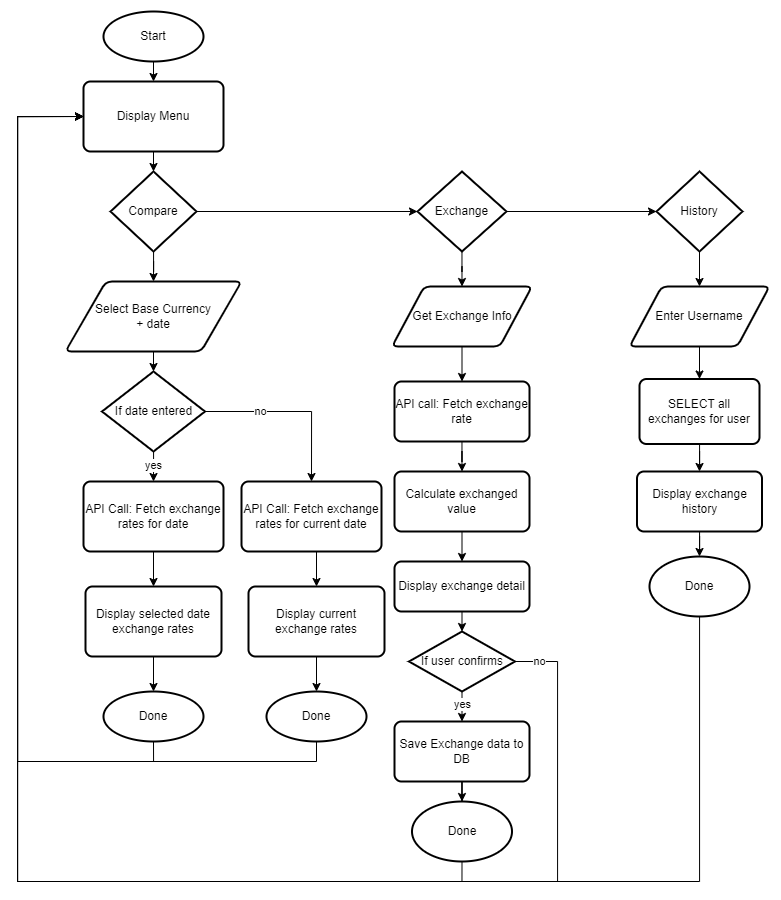

The diagram above was exported from draw.io. Its source (the exported page's mxGraphModel, read from the mxfile embedded in the PNG):
<mxGraphModel dx="1059" dy="1764" grid="1" gridSize="10" guides="1" tooltips="1" connect="1" arrows="1" fold="1" page="1" pageScale="1" pageWidth="827" pageHeight="1169" math="0" shadow="0">
  <root>
    <mxCell id="0" />
    <mxCell id="1" parent="0" />
    <mxCell id="BAm7YXcJqHD2T9Z28miF-1" style="edgeStyle=orthogonalEdgeStyle;rounded=0;orthogonalLoop=1;jettySize=auto;html=1;exitX=0.5;exitY=1;exitDx=0;exitDy=0;exitPerimeter=0;entryX=0.5;entryY=0;entryDx=0;entryDy=0;" edge="1" parent="1" source="wqdBuvYyzq58Uu8Saz2L-1" target="fxovMWOe8l416990tWz--8">
      <mxGeometry relative="1" as="geometry" />
    </mxCell>
    <mxCell id="wqdBuvYyzq58Uu8Saz2L-1" value="Start" style="strokeWidth=2;html=1;shape=mxgraph.flowchart.start_1;whiteSpace=wrap;" parent="1" vertex="1">
      <mxGeometry x="106" y="-60" width="100" height="50" as="geometry" />
    </mxCell>
    <mxCell id="BAm7YXcJqHD2T9Z28miF-30" style="edgeStyle=orthogonalEdgeStyle;rounded=0;orthogonalLoop=1;jettySize=auto;html=1;exitX=0.5;exitY=1;exitDx=0;exitDy=0;exitPerimeter=0;entryX=0.5;entryY=0;entryDx=0;entryDy=0;" edge="1" parent="1" source="wqdBuvYyzq58Uu8Saz2L-3" target="wqdBuvYyzq58Uu8Saz2L-30">
      <mxGeometry relative="1" as="geometry" />
    </mxCell>
    <mxCell id="wqdBuvYyzq58Uu8Saz2L-3" value="History" style="strokeWidth=2;html=1;shape=mxgraph.flowchart.decision;whiteSpace=wrap;" parent="1" vertex="1">
      <mxGeometry x="659" y="100" width="86" height="80" as="geometry" />
    </mxCell>
    <mxCell id="BAm7YXcJqHD2T9Z28miF-5" style="edgeStyle=orthogonalEdgeStyle;rounded=0;orthogonalLoop=1;jettySize=auto;html=1;entryX=0.5;entryY=0;entryDx=0;entryDy=0;" edge="1" parent="1" source="wqdBuvYyzq58Uu8Saz2L-4" target="wqdBuvYyzq58Uu8Saz2L-10">
      <mxGeometry relative="1" as="geometry" />
    </mxCell>
    <mxCell id="wqdBuvYyzq58Uu8Saz2L-4" value="Compare" style="strokeWidth=2;html=1;shape=mxgraph.flowchart.decision;whiteSpace=wrap;" parent="1" vertex="1">
      <mxGeometry x="113" y="100" width="86" height="80" as="geometry" />
    </mxCell>
    <mxCell id="BAm7YXcJqHD2T9Z28miF-17" style="edgeStyle=orthogonalEdgeStyle;rounded=0;orthogonalLoop=1;jettySize=auto;html=1;entryX=0.5;entryY=0;entryDx=0;entryDy=0;" edge="1" parent="1" source="wqdBuvYyzq58Uu8Saz2L-5" target="wqdBuvYyzq58Uu8Saz2L-23">
      <mxGeometry relative="1" as="geometry" />
    </mxCell>
    <mxCell id="wqdBuvYyzq58Uu8Saz2L-5" value="Exchange" style="strokeWidth=2;html=1;shape=mxgraph.flowchart.decision;whiteSpace=wrap;" parent="1" vertex="1">
      <mxGeometry x="420" y="100" width="89" height="80" as="geometry" />
    </mxCell>
    <mxCell id="wqdBuvYyzq58Uu8Saz2L-10" value="Select Base Currency&lt;div&gt;+ date&lt;/div&gt;" style="shape=parallelogram;html=1;strokeWidth=2;perimeter=parallelogramPerimeter;whiteSpace=wrap;rounded=1;arcSize=12;size=0.23;" parent="1" vertex="1">
      <mxGeometry x="68" y="210" width="176" height="70" as="geometry" />
    </mxCell>
    <mxCell id="BAm7YXcJqHD2T9Z28miF-13" style="edgeStyle=orthogonalEdgeStyle;rounded=0;orthogonalLoop=1;jettySize=auto;html=1;exitX=0.5;exitY=1;exitDx=0;exitDy=0;entryX=0.5;entryY=0;entryDx=0;entryDy=0;" edge="1" parent="1" source="wqdBuvYyzq58Uu8Saz2L-11" target="wqdBuvYyzq58Uu8Saz2L-12">
      <mxGeometry relative="1" as="geometry" />
    </mxCell>
    <mxCell id="wqdBuvYyzq58Uu8Saz2L-11" value="API Call: Fetch exchange rates for current date" style="rounded=1;whiteSpace=wrap;html=1;absoluteArcSize=1;arcSize=14;strokeWidth=2;" parent="1" vertex="1">
      <mxGeometry x="244" y="410" width="140" height="70" as="geometry" />
    </mxCell>
    <mxCell id="wqdBuvYyzq58Uu8Saz2L-12" value="Display current exchange rates" style="rounded=1;whiteSpace=wrap;html=1;absoluteArcSize=1;arcSize=14;strokeWidth=2;" parent="1" vertex="1">
      <mxGeometry x="251" y="515" width="136" height="70" as="geometry" />
    </mxCell>
    <mxCell id="BAm7YXcJqHD2T9Z28miF-7" style="edgeStyle=orthogonalEdgeStyle;rounded=0;orthogonalLoop=1;jettySize=auto;html=1;entryX=0.5;entryY=0;entryDx=0;entryDy=0;" edge="1" parent="1" source="wqdBuvYyzq58Uu8Saz2L-14" target="wqdBuvYyzq58Uu8Saz2L-15">
      <mxGeometry relative="1" as="geometry" />
    </mxCell>
    <mxCell id="BAm7YXcJqHD2T9Z28miF-9" value="yes" style="edgeLabel;html=1;align=center;verticalAlign=middle;resizable=0;points=[];" vertex="1" connectable="0" parent="BAm7YXcJqHD2T9Z28miF-7">
      <mxGeometry x="-0.4859" y="-1" relative="1" as="geometry">
        <mxPoint as="offset" />
      </mxGeometry>
    </mxCell>
    <mxCell id="BAm7YXcJqHD2T9Z28miF-8" style="edgeStyle=orthogonalEdgeStyle;rounded=0;orthogonalLoop=1;jettySize=auto;html=1;entryX=0.5;entryY=0;entryDx=0;entryDy=0;" edge="1" parent="1" source="wqdBuvYyzq58Uu8Saz2L-14" target="wqdBuvYyzq58Uu8Saz2L-11">
      <mxGeometry relative="1" as="geometry" />
    </mxCell>
    <mxCell id="BAm7YXcJqHD2T9Z28miF-10" value="no" style="edgeLabel;html=1;align=center;verticalAlign=middle;resizable=0;points=[];" vertex="1" connectable="0" parent="BAm7YXcJqHD2T9Z28miF-8">
      <mxGeometry x="-0.3837" y="1" relative="1" as="geometry">
        <mxPoint as="offset" />
      </mxGeometry>
    </mxCell>
    <mxCell id="wqdBuvYyzq58Uu8Saz2L-14" value="If date entered" style="strokeWidth=2;html=1;shape=mxgraph.flowchart.decision;whiteSpace=wrap;" parent="1" vertex="1">
      <mxGeometry x="104.5" y="300" width="103" height="80" as="geometry" />
    </mxCell>
    <mxCell id="BAm7YXcJqHD2T9Z28miF-11" style="edgeStyle=orthogonalEdgeStyle;rounded=0;orthogonalLoop=1;jettySize=auto;html=1;exitX=0.5;exitY=1;exitDx=0;exitDy=0;entryX=0.5;entryY=0;entryDx=0;entryDy=0;" edge="1" parent="1" source="wqdBuvYyzq58Uu8Saz2L-15" target="wqdBuvYyzq58Uu8Saz2L-16">
      <mxGeometry relative="1" as="geometry" />
    </mxCell>
    <mxCell id="wqdBuvYyzq58Uu8Saz2L-15" value="API Call: Fetch exchange rates for date" style="rounded=1;whiteSpace=wrap;html=1;absoluteArcSize=1;arcSize=14;strokeWidth=2;" parent="1" vertex="1">
      <mxGeometry x="86" y="410" width="140" height="70" as="geometry" />
    </mxCell>
    <mxCell id="wqdBuvYyzq58Uu8Saz2L-16" value="Display selected date exchange rates" style="rounded=1;whiteSpace=wrap;html=1;absoluteArcSize=1;arcSize=14;strokeWidth=2;" parent="1" vertex="1">
      <mxGeometry x="88" y="515" width="136" height="70" as="geometry" />
    </mxCell>
    <mxCell id="BAm7YXcJqHD2T9Z28miF-20" style="edgeStyle=orthogonalEdgeStyle;rounded=0;orthogonalLoop=1;jettySize=auto;html=1;exitX=0.5;exitY=1;exitDx=0;exitDy=0;entryX=0.5;entryY=0;entryDx=0;entryDy=0;" edge="1" parent="1" source="wqdBuvYyzq58Uu8Saz2L-23" target="wqdBuvYyzq58Uu8Saz2L-27">
      <mxGeometry relative="1" as="geometry" />
    </mxCell>
    <mxCell id="wqdBuvYyzq58Uu8Saz2L-23" value="Get Exchange Info" style="shape=parallelogram;html=1;strokeWidth=2;perimeter=parallelogramPerimeter;whiteSpace=wrap;rounded=1;arcSize=12;size=0.23;" parent="1" vertex="1">
      <mxGeometry x="394.5" y="215" width="140" height="60" as="geometry" />
    </mxCell>
    <mxCell id="BAm7YXcJqHD2T9Z28miF-21" style="edgeStyle=orthogonalEdgeStyle;rounded=0;orthogonalLoop=1;jettySize=auto;html=1;entryX=0.5;entryY=0;entryDx=0;entryDy=0;" edge="1" parent="1" source="wqdBuvYyzq58Uu8Saz2L-27" target="wqdBuvYyzq58Uu8Saz2L-28">
      <mxGeometry relative="1" as="geometry" />
    </mxCell>
    <mxCell id="wqdBuvYyzq58Uu8Saz2L-27" value="API call: Fetch exchange rate" style="rounded=1;whiteSpace=wrap;html=1;absoluteArcSize=1;arcSize=14;strokeWidth=2;" parent="1" vertex="1">
      <mxGeometry x="397" y="310" width="135" height="60" as="geometry" />
    </mxCell>
    <mxCell id="BAm7YXcJqHD2T9Z28miF-22" style="edgeStyle=orthogonalEdgeStyle;rounded=0;orthogonalLoop=1;jettySize=auto;html=1;exitX=0.5;exitY=1;exitDx=0;exitDy=0;entryX=0.5;entryY=0;entryDx=0;entryDy=0;" edge="1" parent="1" source="wqdBuvYyzq58Uu8Saz2L-28" target="wqdBuvYyzq58Uu8Saz2L-46">
      <mxGeometry relative="1" as="geometry" />
    </mxCell>
    <mxCell id="wqdBuvYyzq58Uu8Saz2L-28" value="Calculate exchanged value" style="rounded=1;whiteSpace=wrap;html=1;absoluteArcSize=1;arcSize=14;strokeWidth=2;" parent="1" vertex="1">
      <mxGeometry x="397" y="400" width="135" height="60" as="geometry" />
    </mxCell>
    <mxCell id="wqdBuvYyzq58Uu8Saz2L-29" value="Save Exchange data to DB" style="rounded=1;whiteSpace=wrap;html=1;absoluteArcSize=1;arcSize=14;strokeWidth=2;" parent="1" vertex="1">
      <mxGeometry x="397" y="650" width="135" height="60" as="geometry" />
    </mxCell>
    <mxCell id="BAm7YXcJqHD2T9Z28miF-16" style="edgeStyle=orthogonalEdgeStyle;rounded=0;orthogonalLoop=1;jettySize=auto;html=1;entryX=0;entryY=0.5;entryDx=0;entryDy=0;" edge="1" parent="1" source="fxovMWOe8l416990tWz--5" target="fxovMWOe8l416990tWz--8">
      <mxGeometry relative="1" as="geometry">
        <Array as="points">
          <mxPoint x="319" y="690" />
          <mxPoint x="20" y="690" />
          <mxPoint x="20" y="45" />
        </Array>
      </mxGeometry>
    </mxCell>
    <mxCell id="fxovMWOe8l416990tWz--5" value="Done" style="strokeWidth=2;html=1;shape=mxgraph.flowchart.start_1;whiteSpace=wrap;" parent="1" vertex="1">
      <mxGeometry x="269" y="620" width="100" height="50" as="geometry" />
    </mxCell>
    <mxCell id="BAm7YXcJqHD2T9Z28miF-31" style="edgeStyle=orthogonalEdgeStyle;rounded=0;orthogonalLoop=1;jettySize=auto;html=1;exitX=0.5;exitY=1;exitDx=0;exitDy=0;entryX=0.5;entryY=0;entryDx=0;entryDy=0;" edge="1" parent="1" source="wqdBuvYyzq58Uu8Saz2L-30" target="wqdBuvYyzq58Uu8Saz2L-31">
      <mxGeometry relative="1" as="geometry" />
    </mxCell>
    <mxCell id="wqdBuvYyzq58Uu8Saz2L-30" value="Enter Username" style="shape=parallelogram;html=1;strokeWidth=2;perimeter=parallelogramPerimeter;whiteSpace=wrap;rounded=1;arcSize=12;size=0.23;" parent="1" vertex="1">
      <mxGeometry x="632" y="215" width="140" height="60" as="geometry" />
    </mxCell>
    <mxCell id="fxovMWOe8l416990tWz--8" value="Display Menu" style="rounded=1;whiteSpace=wrap;html=1;absoluteArcSize=1;arcSize=14;strokeWidth=2;" parent="1" vertex="1">
      <mxGeometry x="86" y="10" width="140" height="70" as="geometry" />
    </mxCell>
    <mxCell id="BAm7YXcJqHD2T9Z28miF-32" style="edgeStyle=orthogonalEdgeStyle;rounded=0;orthogonalLoop=1;jettySize=auto;html=1;entryX=0.5;entryY=0;entryDx=0;entryDy=0;" edge="1" parent="1" source="wqdBuvYyzq58Uu8Saz2L-31" target="wqdBuvYyzq58Uu8Saz2L-32">
      <mxGeometry relative="1" as="geometry" />
    </mxCell>
    <mxCell id="wqdBuvYyzq58Uu8Saz2L-31" value="SELECT all exchanges for user" style="rounded=1;whiteSpace=wrap;html=1;absoluteArcSize=1;arcSize=14;strokeWidth=2;" parent="1" vertex="1">
      <mxGeometry x="642" y="307.5" width="120" height="65" as="geometry" />
    </mxCell>
    <mxCell id="wqdBuvYyzq58Uu8Saz2L-32" value="Display exchange history" style="rounded=1;whiteSpace=wrap;html=1;absoluteArcSize=1;arcSize=14;strokeWidth=2;" parent="1" vertex="1">
      <mxGeometry x="639.5" y="400" width="125" height="60" as="geometry" />
    </mxCell>
    <mxCell id="BAm7YXcJqHD2T9Z28miF-34" style="edgeStyle=orthogonalEdgeStyle;rounded=0;orthogonalLoop=1;jettySize=auto;html=1;entryX=0;entryY=0.5;entryDx=0;entryDy=0;" edge="1" parent="1" source="wqdBuvYyzq58Uu8Saz2L-40" target="fxovMWOe8l416990tWz--8">
      <mxGeometry relative="1" as="geometry">
        <Array as="points">
          <mxPoint x="702" y="810" />
          <mxPoint x="20" y="810" />
          <mxPoint x="20" y="45" />
        </Array>
      </mxGeometry>
    </mxCell>
    <mxCell id="wqdBuvYyzq58Uu8Saz2L-40" value="Done" style="strokeWidth=2;html=1;shape=mxgraph.flowchart.start_1;whiteSpace=wrap;" parent="1" vertex="1">
      <mxGeometry x="652" y="485" width="100" height="60" as="geometry" />
    </mxCell>
    <mxCell id="BAm7YXcJqHD2T9Z28miF-15" style="edgeStyle=orthogonalEdgeStyle;rounded=0;orthogonalLoop=1;jettySize=auto;html=1;exitX=0.5;exitY=1;exitDx=0;exitDy=0;exitPerimeter=0;entryX=0;entryY=0.5;entryDx=0;entryDy=0;" edge="1" parent="1" source="fxovMWOe8l416990tWz--12" target="fxovMWOe8l416990tWz--8">
      <mxGeometry relative="1" as="geometry">
        <Array as="points">
          <mxPoint x="156" y="690" />
          <mxPoint x="20" y="690" />
          <mxPoint x="20" y="45" />
        </Array>
      </mxGeometry>
    </mxCell>
    <mxCell id="fxovMWOe8l416990tWz--12" value="Done" style="strokeWidth=2;html=1;shape=mxgraph.flowchart.start_1;whiteSpace=wrap;" parent="1" vertex="1">
      <mxGeometry x="106" y="620" width="100" height="50" as="geometry" />
    </mxCell>
    <mxCell id="BAm7YXcJqHD2T9Z28miF-27" style="edgeStyle=orthogonalEdgeStyle;rounded=0;orthogonalLoop=1;jettySize=auto;html=1;exitX=0.5;exitY=1;exitDx=0;exitDy=0;exitPerimeter=0;entryX=0;entryY=0.5;entryDx=0;entryDy=0;" edge="1" parent="1" source="wqdBuvYyzq58Uu8Saz2L-43" target="fxovMWOe8l416990tWz--8">
      <mxGeometry relative="1" as="geometry">
        <Array as="points">
          <mxPoint x="465" y="810" />
          <mxPoint x="20" y="810" />
          <mxPoint x="20" y="45" />
        </Array>
      </mxGeometry>
    </mxCell>
    <mxCell id="wqdBuvYyzq58Uu8Saz2L-43" value="Done" style="strokeWidth=2;html=1;shape=mxgraph.flowchart.start_1;whiteSpace=wrap;" parent="1" vertex="1">
      <mxGeometry x="414.5" y="730" width="100" height="60" as="geometry" />
    </mxCell>
    <mxCell id="wqdBuvYyzq58Uu8Saz2L-46" value="Display exchange detail" style="rounded=1;whiteSpace=wrap;html=1;absoluteArcSize=1;arcSize=14;strokeWidth=2;" parent="1" vertex="1">
      <mxGeometry x="397" y="490" width="135" height="50" as="geometry" />
    </mxCell>
    <mxCell id="BAm7YXcJqHD2T9Z28miF-24" style="edgeStyle=orthogonalEdgeStyle;rounded=0;orthogonalLoop=1;jettySize=auto;html=1;exitX=0.5;exitY=1;exitDx=0;exitDy=0;exitPerimeter=0;entryX=0.5;entryY=0;entryDx=0;entryDy=0;" edge="1" parent="1" source="wqdBuvYyzq58Uu8Saz2L-47" target="wqdBuvYyzq58Uu8Saz2L-29">
      <mxGeometry relative="1" as="geometry" />
    </mxCell>
    <mxCell id="BAm7YXcJqHD2T9Z28miF-25" value="yes" style="edgeLabel;html=1;align=center;verticalAlign=middle;resizable=0;points=[];" vertex="1" connectable="0" parent="BAm7YXcJqHD2T9Z28miF-24">
      <mxGeometry x="-0.1778" relative="1" as="geometry">
        <mxPoint as="offset" />
      </mxGeometry>
    </mxCell>
    <mxCell id="BAm7YXcJqHD2T9Z28miF-28" style="edgeStyle=orthogonalEdgeStyle;rounded=0;orthogonalLoop=1;jettySize=auto;html=1;exitX=1;exitY=0.5;exitDx=0;exitDy=0;exitPerimeter=0;entryX=0;entryY=0.5;entryDx=0;entryDy=0;" edge="1" parent="1" source="wqdBuvYyzq58Uu8Saz2L-47" target="fxovMWOe8l416990tWz--8">
      <mxGeometry relative="1" as="geometry">
        <Array as="points">
          <mxPoint x="560" y="590" />
          <mxPoint x="560" y="810" />
          <mxPoint x="20" y="810" />
          <mxPoint x="20" y="45" />
        </Array>
      </mxGeometry>
    </mxCell>
    <mxCell id="BAm7YXcJqHD2T9Z28miF-29" value="no" style="edgeLabel;html=1;align=center;verticalAlign=middle;resizable=0;points=[];" vertex="1" connectable="0" parent="BAm7YXcJqHD2T9Z28miF-28">
      <mxGeometry x="-0.97" y="1" relative="1" as="geometry">
        <mxPoint as="offset" />
      </mxGeometry>
    </mxCell>
    <mxCell id="wqdBuvYyzq58Uu8Saz2L-47" value="If user confirms" style="strokeWidth=2;html=1;shape=mxgraph.flowchart.decision;whiteSpace=wrap;" parent="1" vertex="1">
      <mxGeometry x="411.5" y="560" width="106" height="60" as="geometry" />
    </mxCell>
    <mxCell id="BAm7YXcJqHD2T9Z28miF-2" style="edgeStyle=orthogonalEdgeStyle;rounded=0;orthogonalLoop=1;jettySize=auto;html=1;exitX=0.5;exitY=1;exitDx=0;exitDy=0;entryX=0.5;entryY=0;entryDx=0;entryDy=0;entryPerimeter=0;" edge="1" parent="1" source="fxovMWOe8l416990tWz--8" target="wqdBuvYyzq58Uu8Saz2L-4">
      <mxGeometry relative="1" as="geometry" />
    </mxCell>
    <mxCell id="BAm7YXcJqHD2T9Z28miF-3" style="edgeStyle=orthogonalEdgeStyle;rounded=0;orthogonalLoop=1;jettySize=auto;html=1;exitX=1;exitY=0.5;exitDx=0;exitDy=0;exitPerimeter=0;entryX=0;entryY=0.5;entryDx=0;entryDy=0;entryPerimeter=0;" edge="1" parent="1" source="wqdBuvYyzq58Uu8Saz2L-4" target="wqdBuvYyzq58Uu8Saz2L-5">
      <mxGeometry relative="1" as="geometry" />
    </mxCell>
    <mxCell id="BAm7YXcJqHD2T9Z28miF-4" style="edgeStyle=orthogonalEdgeStyle;rounded=0;orthogonalLoop=1;jettySize=auto;html=1;exitX=1;exitY=0.5;exitDx=0;exitDy=0;exitPerimeter=0;entryX=0;entryY=0.5;entryDx=0;entryDy=0;entryPerimeter=0;" edge="1" parent="1" source="wqdBuvYyzq58Uu8Saz2L-5" target="wqdBuvYyzq58Uu8Saz2L-3">
      <mxGeometry relative="1" as="geometry" />
    </mxCell>
    <mxCell id="BAm7YXcJqHD2T9Z28miF-6" style="edgeStyle=orthogonalEdgeStyle;rounded=0;orthogonalLoop=1;jettySize=auto;html=1;exitX=0.5;exitY=1;exitDx=0;exitDy=0;entryX=0.5;entryY=0;entryDx=0;entryDy=0;entryPerimeter=0;" edge="1" parent="1" source="wqdBuvYyzq58Uu8Saz2L-10" target="wqdBuvYyzq58Uu8Saz2L-14">
      <mxGeometry relative="1" as="geometry" />
    </mxCell>
    <mxCell id="BAm7YXcJqHD2T9Z28miF-12" style="edgeStyle=orthogonalEdgeStyle;rounded=0;orthogonalLoop=1;jettySize=auto;html=1;exitX=0.5;exitY=1;exitDx=0;exitDy=0;entryX=0.5;entryY=0;entryDx=0;entryDy=0;entryPerimeter=0;" edge="1" parent="1" source="wqdBuvYyzq58Uu8Saz2L-16" target="fxovMWOe8l416990tWz--12">
      <mxGeometry relative="1" as="geometry" />
    </mxCell>
    <mxCell id="BAm7YXcJqHD2T9Z28miF-14" style="edgeStyle=orthogonalEdgeStyle;rounded=0;orthogonalLoop=1;jettySize=auto;html=1;exitX=0.5;exitY=1;exitDx=0;exitDy=0;entryX=0.5;entryY=0;entryDx=0;entryDy=0;entryPerimeter=0;" edge="1" parent="1" source="wqdBuvYyzq58Uu8Saz2L-12" target="fxovMWOe8l416990tWz--5">
      <mxGeometry relative="1" as="geometry" />
    </mxCell>
    <mxCell id="BAm7YXcJqHD2T9Z28miF-23" style="edgeStyle=orthogonalEdgeStyle;rounded=0;orthogonalLoop=1;jettySize=auto;html=1;exitX=0.5;exitY=1;exitDx=0;exitDy=0;entryX=0.5;entryY=0;entryDx=0;entryDy=0;entryPerimeter=0;" edge="1" parent="1" source="wqdBuvYyzq58Uu8Saz2L-46" target="wqdBuvYyzq58Uu8Saz2L-47">
      <mxGeometry relative="1" as="geometry" />
    </mxCell>
    <mxCell id="BAm7YXcJqHD2T9Z28miF-26" style="edgeStyle=orthogonalEdgeStyle;rounded=0;orthogonalLoop=1;jettySize=auto;html=1;entryX=0.5;entryY=0;entryDx=0;entryDy=0;entryPerimeter=0;" edge="1" parent="1" source="wqdBuvYyzq58Uu8Saz2L-29" target="wqdBuvYyzq58Uu8Saz2L-43">
      <mxGeometry relative="1" as="geometry" />
    </mxCell>
    <mxCell id="BAm7YXcJqHD2T9Z28miF-33" style="edgeStyle=orthogonalEdgeStyle;rounded=0;orthogonalLoop=1;jettySize=auto;html=1;entryX=0.5;entryY=0;entryDx=0;entryDy=0;entryPerimeter=0;" edge="1" parent="1" source="wqdBuvYyzq58Uu8Saz2L-32" target="wqdBuvYyzq58Uu8Saz2L-40">
      <mxGeometry relative="1" as="geometry" />
    </mxCell>
  </root>
</mxGraphModel>